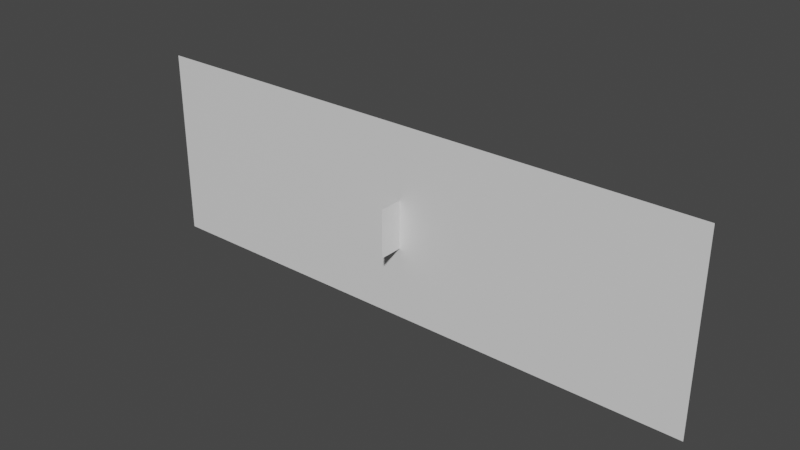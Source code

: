 # Source: Walls.blend  (saved by Blender 2.80.75; exported with 4.5.12 LTS)
import bpy
from mathutils import Matrix  # noqa: F401  (used for matrix-valued properties, if any)

bpy.ops.wm.read_factory_settings(use_empty=True)
scene = bpy.context.scene
scene.name = 'Scene'

# ---- collections
col_proximitywall = bpy.data.collections.new('proximityWall'); scene.collection.children.link(col_proximitywall)
col_distalwalls = bpy.data.collections.new('DistalWalls'); scene.collection.children.link(col_distalwalls)

# ---- materials (node trees are filled in below, after node groups)
mat_material = bpy.data.materials.new('Material')
mat_material.alpha_threshold = 0.0
mat_material.use_transparent_shadow = False
mat_material.roughness = 0.5
mat_material.line_color = (0.0, 0.0, 0.0, 1.0)

# ---- material node trees
mat_material.use_nodes = True; mat_material.node_tree.nodes.clear()
_N = mat_material.node_tree.nodes; _L = mat_material.node_tree.links
n0 = _N.new('ShaderNodeOutputMaterial'); n0.name = 'Material Output'; n0.location = (300, 300)
n1 = _N.new('ShaderNodeBsdfPrincipled'); n1.name = 'Principled BSDF'; n1.location = (10, 300)
n1.distribution = 'GGX'
n1.subsurface_method = 'BURLEY'
n1.inputs[3].default_value = 1.45
n1.inputs[27].default_value = (0.0, 0.0, 0.0, 1.0)
n1.inputs[28].default_value = 1.0
_L.new(n1.outputs[0], n0.inputs[0])
n0.is_active_output = True

# ---- world
world_world = bpy.data.worlds.new('World'); scene.world = world_world
world_world.use_nodes = True; world_world.node_tree.nodes.clear()
_N = world_world.node_tree.nodes; _L = world_world.node_tree.links
n0 = _N.new('ShaderNodeOutputWorld'); n0.name = 'World Output'; n0.location = (300, 300)
n1 = _N.new('ShaderNodeBackground'); n1.name = 'Background'; n1.location = (10, 300)
n1.inputs[0].default_value = (0.05088, 0.05088, 0.05088, 1.0)
_L.new(n1.outputs[0], n0.inputs[0])
n0.is_active_output = True
world_world.color = (0.05088, 0.05088, 0.05088)
world_world.use_sun_shadow = False
world_world.sun_shadow_jitter_overblur = 0.0

# ---- meshes
me_cube = bpy.data.meshes.new('Cube')
me_cube.from_pydata([(-0.05, 2.5, 2.5), (-0.05, 2.5, -2.5), (-0.05, -2.5, 2.5), (-0.05, -2.5, -2.5)], [], [(3, 2, 0, 1)])
_uv = me_cube.uv_layers.new(name='UVMap')
_uv.uv.foreach_set('vector', [1.0, 1.0, 9.537e-08, 1.0, 0.0, 9.537e-08, 1.0, 0.0])
me_cube.materials.append(mat_material)
me_cube.use_remesh_preserve_volume = False
me_cube.use_remesh_preserve_attributes = False
me_cube.use_mirror_vertex_groups = False
me_cube.update()
me_cylinder_001 = bpy.data.meshes.new('Cylinder.001')
me_cylinder_001.from_pydata([(30.07, 0.0, -10.0), (30.07, 0.0, 10.0), (-30.07, 2.861e-06, -10.0), (-30.07, 2.861e-06, 10.0)], [], [(0, 2, 3, 1)])
_uv = me_cylinder_001.uv_layers.new(name='UVMap')
_uv.uv.foreach_set('vector', [1.0, 0.0, 1.0, 1.0, 0.0, 1.0, 3.815e-07, 0.0])
me_cylinder_001.materials.append(mat_material)
me_cylinder_001.use_remesh_preserve_volume = False
me_cylinder_001.use_remesh_preserve_attributes = False
me_cylinder_001.use_mirror_vertex_groups = False
me_cylinder_001.update()

# ---- objects
ob_proximity_walls = bpy.data.objects.new('Proximity_Walls', me_cube)
ob_distalwall = bpy.data.objects.new('DistalWall', me_cylinder_001)

# ---- transforms, parenting, visibility, modifiers, constraints
ob_proximity_walls.location = (0.0, 0.0, 0.0)
ob_proximity_walls.lock_rotations_4d = False
ob_proximity_walls.empty_display_type = 'ARROWS'
ob_proximity_walls.lineart.crease_threshold = 0.0
ob_distalwall.location = (0.0, 0.0, 0.0)
ob_distalwall.lineart.crease_threshold = 0.0

# ---- collection membership
col_proximitywall.objects.link(ob_proximity_walls)
col_distalwalls.objects.link(ob_distalwall)

# ---- scene / render settings (as saved in the file)
scene.frame_start = 1; scene.frame_end = 250; scene.frame_set(0)
scene.render.engine = 'BLENDER_EEVEE_NEXT'
scene.render.motion_blur_shutter = 1.0
scene.cycles.use_denoising = False
scene.cycles.samples = 128
scene.cycles.sampling_pattern = 'TABULATED_SOBOL'
scene.cycles.use_adaptive_sampling = False
scene.cycles.use_light_tree = False
scene.view_settings.view_transform = 'Filmic'
bpy.context.view_layer.update()

# ---- added for rendering (the .blend has no active camera and no usable light): camera, sun
cam_auto = bpy.data.cameras.new('AutoCamera')
cam_auto.lens = 50.0
cam_auto.sensor_width = 36.0
cam_auto.clip_end = 1032.3
ob_auto_camera = bpy.data.objects.new('AutoCamera', cam_auto)
scene.collection.objects.link(ob_auto_camera)
ob_auto_camera.location = (58.8209, -70.5851, 47.0568)
ob_auto_camera.rotation_euler = (1.09748, -7.21219e-08, 0.694738)
scene.camera = ob_auto_camera
light_auto_sun = bpy.data.lights.new('AutoSun', 'SUN')
light_auto_sun.energy = 3.0
light_auto_sun.angle = 0.0523599
ob_auto_sun = bpy.data.objects.new('AutoSun', light_auto_sun)
scene.collection.objects.link(ob_auto_sun)
ob_auto_sun.rotation_euler = (0.872665, 0.174533, 0.523599)
bpy.context.view_layer.update()
